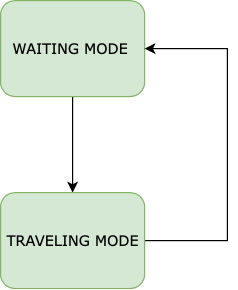

The diagram above was exported from draw.io. Its source (the exported page's mxGraphModel, read from the mxfile embedded in the PNG):
<mxGraphModel dx="906" dy="1891" grid="1" gridSize="10" guides="1" tooltips="1" connect="1" arrows="1" fold="1" page="1" pageScale="1" pageWidth="850" pageHeight="1100" math="0" shadow="0">
  <root>
    <mxCell id="0" />
    <mxCell id="1" parent="0" />
    <mxCell id="N4DEGbo08nskq2iZaBq2-2" style="edgeStyle=orthogonalEdgeStyle;rounded=0;orthogonalLoop=1;jettySize=auto;html=1;exitX=0.5;exitY=1;exitDx=0;exitDy=0;entryX=0.5;entryY=0;entryDx=0;entryDy=0;" edge="1" parent="1" source="MgEyfTeMYRXUhRCCBoon-1" target="N4DEGbo08nskq2iZaBq2-1">
      <mxGeometry relative="1" as="geometry" />
    </mxCell>
    <mxCell id="MgEyfTeMYRXUhRCCBoon-1" value="WAITING MODE&amp;nbsp;" style="rounded=1;whiteSpace=wrap;html=1;shadow=0;labelBackgroundColor=none;strokeWidth=1;fontFamily=Verdana;fontSize=12;align=center;fillColor=#d5e8d4;strokeColor=#82b366;" parent="1" vertex="1">
      <mxGeometry x="351" y="-1000" width="120" height="80" as="geometry" />
    </mxCell>
    <mxCell id="N4DEGbo08nskq2iZaBq2-3" style="edgeStyle=orthogonalEdgeStyle;rounded=0;orthogonalLoop=1;jettySize=auto;html=1;exitX=1;exitY=0.5;exitDx=0;exitDy=0;entryX=1;entryY=0.5;entryDx=0;entryDy=0;" edge="1" parent="1" source="N4DEGbo08nskq2iZaBq2-1" target="MgEyfTeMYRXUhRCCBoon-1">
      <mxGeometry relative="1" as="geometry">
        <Array as="points">
          <mxPoint x="540" y="-800" />
          <mxPoint x="540" y="-960" />
        </Array>
      </mxGeometry>
    </mxCell>
    <mxCell id="N4DEGbo08nskq2iZaBq2-1" value="TRAVELING MODE" style="rounded=1;whiteSpace=wrap;html=1;shadow=0;labelBackgroundColor=none;strokeWidth=1;fontFamily=Verdana;fontSize=12;align=center;fillColor=#d5e8d4;strokeColor=#82b366;" vertex="1" parent="1">
      <mxGeometry x="351" y="-840" width="120" height="80" as="geometry" />
    </mxCell>
  </root>
</mxGraphModel>